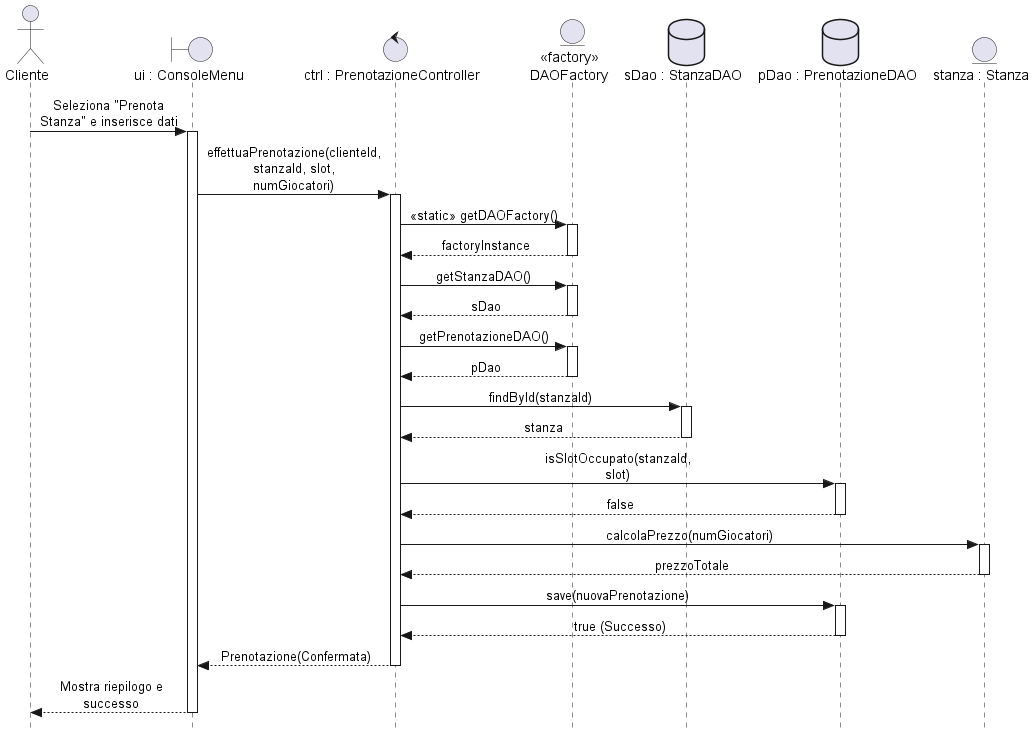

The diagram above was rendered by PlantUML. Its source (embedded in the PNG):
@startuml fig_3_9_sequence_prenotazione
skinparam style strictuml
skinparam sequenceMessageAlign center
skinparam maxMessageSize 150

actor "Cliente" as C
boundary "ui : ConsoleMenu" as UI
control "ctrl : PrenotazioneController" as CTRL
entity "<<factory>>\nDAOFactory" as FACTORY
database "sDao : StanzaDAO" as SDAO
database "pDao : PrenotazioneDAO" as PDAO
entity "stanza : Stanza" as S

C -> UI : Seleziona "Prenota Stanza" e inserisce dati
activate UI

UI -> CTRL : effettuaPrenotazione(clienteId, stanzaId, slot, numGiocatori)
activate CTRL

' Recupero dei DAO tramite Factory
CTRL -> FACTORY : <<static>> getDAOFactory()
activate FACTORY
FACTORY --> CTRL : factoryInstance
deactivate FACTORY

CTRL -> FACTORY : getStanzaDAO()
activate FACTORY
FACTORY --> CTRL : sDao
deactivate FACTORY

CTRL -> FACTORY : getPrenotazioneDAO()
activate FACTORY
FACTORY --> CTRL : pDao
deactivate FACTORY

' Esecuzione logica
CTRL -> SDAO : findById(stanzaId)
activate SDAO
SDAO --> CTRL : stanza
deactivate SDAO

CTRL -> PDAO : isSlotOccupato(stanzaId, slot)
activate PDAO
PDAO --> CTRL : false
deactivate PDAO

CTRL -> S : calcolaPrezzo(numGiocatori)
activate S
S --> CTRL : prezzoTotale
deactivate S

' Salvataggio
CTRL -> PDAO : save(nuovaPrenotazione)
activate PDAO
PDAO --> CTRL : true (Successo)
deactivate PDAO

CTRL --> UI : Prenotazione(Confermata)
deactivate CTRL

UI --> C : Mostra riepilogo e successo
deactivate UI
@enduml